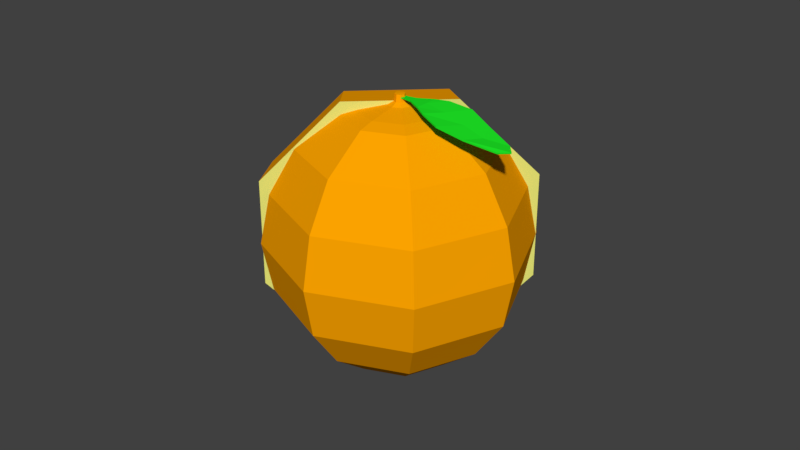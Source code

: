# Source: orange_for_application.blend  (saved by Blender 2.83.18; exported with 4.5.12 LTS)
import bpy
from mathutils import Matrix  # noqa: F401  (used for matrix-valued properties, if any)

bpy.ops.wm.read_factory_settings(use_empty=True)
scene = bpy.context.scene
scene.name = 'Scene'

# ---- collections
col_collection_1 = bpy.data.collections.new('Collection 1'); scene.collection.children.link(col_collection_1)

# ---- materials (node trees are filled in below, after node groups)
mat_outside = bpy.data.materials.new('Outside')
mat_outside.alpha_threshold = 0.0
mat_outside.diffuse_color = (1.0, 0.3763, 0.0, 1.0)
mat_outside.roughness = 0.5
mat_inside = bpy.data.materials.new('Inside')
mat_inside.alpha_threshold = 0.0
mat_inside.diffuse_color = (0.7709, 0.8, 0.186, 1.0)
mat_inside.roughness = 0.5
mat_outside_orange = bpy.data.materials.new('Outside Orange')
mat_outside_orange.alpha_threshold = 0.0
mat_outside_orange.diffuse_color = (1.0, 0.3763, 0.0, 1.0)
mat_outside_orange.roughness = 0.5
mat_leaf = bpy.data.materials.new('Leaf')
mat_leaf.alpha_threshold = 0.0
mat_leaf.diffuse_color = (0.01298, 0.7991, 0.01938, 1.0)
mat_leaf.roughness = 0.5

# ---- material node trees

# ---- world
world_world = bpy.data.worlds.new('World'); scene.world = world_world
world_world.color = (0.05088, 0.05088, 0.05088)
world_world.use_sun_shadow = False
world_world.sun_shadow_jitter_overblur = 0.0
world_world.cycles.sampling_method = 'MANUAL'

# ---- meshes
me_horange = bpy.data.meshes.new('HOrange')
me_horange.from_pydata([(0.01209, 0.01137, 0.0813), (-0.000213, 0.0226, 0.07825), (-0.01248, 0.03039, 0.06956), (-0.02285, 0.03355, 0.05655), (0.02919, 0.02747, 0.05782), (0.01559, 0.03747, 0.05656), (-0.0003851, 0.04177, 0.05296), (-0.0163, 0.03971, 0.04757), (0.0292, 0.02747, 0.02462), (0.01559, 0.03748, 0.02588), (-0.0003816, 0.04177, 0.02948), (-0.0163, 0.03971, 0.03486), (0.0121, 0.01139, 0.001127), (-0.0002019, 0.02261, 0.004179), (-0.01247, 0.03039, 0.01287), (-0.02284, 0.03355, 0.02587), (-0.01209, -0.01137, 0.001121), (-0.02255, 0.001584, 0.004172), (-0.02957, 0.0143, 0.01286), (-0.0321, 0.02484, 0.02587), (-0.02919, -0.02747, 0.0246), (-0.03835, -0.01329, 0.02586), (-0.04167, 0.00292, 0.02946), (-0.03864, 0.01868, 0.03485), (-0.0292, -0.02747, 0.05781), (-0.03835, -0.01329, 0.05655), (-0.04167, 0.002916, 0.05295), (-0.03865, 0.01868, 0.04756), (-0.0121, -0.01139, 0.0813), (-0.02256, 0.001574, 0.07824), (-0.02958, 0.01429, 0.06956), (-0.0321, 0.02484, 0.05655), (0.01041, 0.009793, 0.07573), (0.02513, 0.02365, 0.05552), (0.02514, 0.02366, 0.02692), (0.01042, 0.009803, 0.006699), (-0.01041, -0.009793, 0.006693), (-0.02513, -0.02365, 0.02691), (-0.02514, -0.02366, 0.0555), (-0.01042, -0.009803, 0.07573), (0.001346, 0.001266, 0.04568), (0.00325, 0.003058, 0.04306), (0.00325, 0.003059, 0.03936), (0.001347, 0.001267, 0.03675), (-0.001346, -0.001266, 0.03675), (-0.00325, -0.003058, 0.03936), (-0.00325, -0.003059, 0.04306), (-0.001347, -0.001267, 0.04567), (-1.92e-09, 7.98e-10, 0.04121), (-0.02959, 0.03145, 0.04121), (-0.01068, -0.01005, 0.07391), (-0.02382, -0.02241, 0.05586), (-0.003426, -0.003224, 0.04427), (-0.00223, -0.002099, 0.04592), (0.01068, 0.01005, 0.008514), (0.02382, 0.02241, 0.02656), (0.003426, 0.003224, 0.03815), (0.00223, 0.002099, 0.03651), (0.009286, 0.008739, 0.0747), (-0.009296, -0.008748, 0.0747), (-0.0008467, -0.0007968, 0.0467), (0.000845, 0.0007952, 0.0467), (-0.009286, -0.008739, 0.007721), (0.009296, 0.008748, 0.007726), (0.0008467, 0.0007968, 0.03572), (-0.000845, -0.0007952, 0.03572), (-0.02381, -0.02241, 0.02655), (-0.01067, -0.01004, 0.008508), (-0.002229, -0.002097, 0.03651), (-0.003425, -0.003223, 0.03815), (0.02381, 0.02241, 0.05588), (0.01067, 0.01004, 0.07392), (0.002229, 0.002097, 0.04592), (0.003425, 0.003223, 0.04427), (-0.02439, -0.02295, 0.05396), (-0.02439, -0.02295, 0.02845), (-0.003999, -0.003763, 0.04005), (-0.003999, -0.003763, 0.04237), (0.02439, 0.02295, 0.02846), (0.02439, 0.02295, 0.05398), (0.003999, 0.003763, 0.04237), (0.003999, 0.003763, 0.04005), (-0.02312, -0.02315, 0.05586), (-0.009984, -0.01079, 0.07391), (-0.001534, -0.002838, 0.04592), (-0.00273, -0.003964, 0.04427), (0.02451, 0.02167, 0.02656), (0.01138, 0.00931, 0.008514), (0.002926, 0.001359, 0.03651), (0.004122, 0.002485, 0.03815), (0.009982, 0.007999, 0.0747), (-0.0086, -0.009488, 0.0747), (0.001541, 5.554e-05, 0.0467), (-0.0001506, -0.001536, 0.0467), (-0.00859, -0.009478, 0.007721), (0.009992, 0.008008, 0.007726), (-0.000149, -0.001535, 0.03572), (0.001543, 5.709e-05, 0.03572), (-0.02312, -0.02315, 0.02655), (-0.009974, -0.01078, 0.008508), (-0.002729, -0.003963, 0.03815), (-0.001533, -0.002837, 0.03651), (0.02451, 0.02167, 0.05588), (0.01137, 0.009301, 0.07392), (0.004121, 0.002484, 0.04427), (0.002925, 0.001358, 0.04592), (-0.02369, -0.02369, 0.05396), (-0.02369, -0.02369, 0.02845), (-0.003303, -0.004503, 0.04237), (-0.003303, -0.004503, 0.04005), (0.02509, 0.02221, 0.02846), (0.02508, 0.02221, 0.05398), (0.004695, 0.003024, 0.04005), (0.004695, 0.003023, 0.04237)], [], [(31, 30, 2, 3), (29, 28, 0, 1), (30, 29, 1, 2), (3, 2, 6, 7), (1, 0, 4, 5), (2, 1, 5, 6), (6, 5, 9, 10), (7, 6, 10, 11), (5, 4, 8, 9), (9, 8, 12, 13), (10, 9, 13, 14), (11, 10, 14, 15), (13, 12, 16, 17), (14, 13, 17, 18), (15, 14, 18, 19), (19, 18, 22, 23), (17, 16, 20, 21), (18, 17, 21, 22), (22, 21, 25, 26), (23, 22, 26, 27), (21, 20, 24, 25), (25, 24, 28, 29), (26, 25, 29, 30), (27, 26, 30, 31), (0, 28, 39, 32), (24, 20, 37, 38), (20, 16, 36, 37), (8, 4, 33, 34), (4, 0, 32, 33), (28, 24, 38, 39), (12, 8, 34, 35), (60, 61, 92, 93), (53, 50, 83, 84), (55, 56, 89, 86), (65, 62, 94, 96), (67, 68, 101, 99), (72, 73, 104, 105), (77, 74, 106, 108), (79, 80, 113, 111), (48, 47, 46, 45), (42, 41, 48, 43), (41, 40, 47, 48), (15, 49, 7, 11), (49, 31, 3, 7), (19, 23, 49, 15), (23, 27, 31, 49), (39, 38, 51, 50), (38, 46, 52, 51), (46, 47, 53, 52), (47, 39, 50, 53), (35, 34, 55, 54), (34, 42, 56, 55), (42, 43, 57, 56), (32, 39, 59, 58), (39, 47, 60, 59), (47, 40, 61, 60), (40, 32, 58, 61), (37, 36, 67, 66), (44, 45, 69, 68), (45, 37, 66, 69), (33, 32, 71, 70), (32, 40, 72, 71), (40, 41, 73, 72), (41, 33, 70, 73), (38, 37, 75, 74), (37, 45, 76, 75), (45, 46, 77, 76), (46, 38, 74, 77), (34, 33, 79, 78), (33, 41, 80, 79), (41, 42, 81, 80), (42, 34, 78, 81), (83, 82, 85, 84), (87, 86, 89, 88), (90, 91, 93, 92), (94, 95, 97, 96), (98, 99, 101, 100), (102, 103, 105, 104), (106, 107, 109, 108), (110, 111, 113, 112), (78, 79, 111, 110), (66, 67, 99, 98), (54, 55, 86, 87), (81, 78, 110, 112), (69, 66, 98, 100), (76, 77, 108, 109), (71, 72, 105, 103), (64, 65, 96, 97), (59, 60, 93, 91), (57, 54, 87, 88), (52, 53, 84, 85), (70, 71, 103, 102), (58, 59, 91, 90), (80, 81, 112, 113), (75, 76, 109, 107), (73, 70, 102, 104), (63, 64, 97, 95), (61, 58, 90, 92), (68, 69, 100, 101), (56, 57, 88, 89), (51, 52, 85, 82), (74, 75, 107, 106), (62, 63, 95, 94), (50, 51, 82, 83), (12, 35, 36, 16), (35, 54, 57, 43), (36, 44, 68, 67), (36, 62, 65, 44), (35, 43, 64, 63), (65, 64, 43, 44), (45, 44, 43, 48), (63, 62, 36, 35)])
me_horange.polygons.foreach_set('material_index', [0, 0, 0, 0, 0, 0, 0, 0, 0, 0, 0, 0, 0, 0, 0, 0, 0, 0, 0, 0, 0, 0, 0, 0, 1, 1, 1, 1, 1, 1, 1, 0, 0, 0, 0, 0, 0, 0, 0, 1, 1, 1, 0, 0, 0, 0, 0, 1, 0, 1, 0, 1, 0, 0, 1, 0, 1, 0, 0, 1, 0, 1, 0, 1, 0, 1, 0, 1, 0, 1, 0, 1, 0, 0, 0, 0, 0, 0, 0, 0, 0, 0, 0, 0, 0, 0, 0, 0, 0, 0, 0, 0, 0, 0, 0, 0, 0, 0, 0, 0, 0, 0, 0, 0, 1, 1, 1, 1, 1, 0, 1, 0])
me_horange.materials.append(mat_outside)
me_horange.materials.append(mat_inside)
me_horange.use_remesh_preserve_volume = False
me_horange.use_remesh_preserve_attributes = False
me_horange.use_mirror_vertex_groups = False
me_horange.update()
me_orange = bpy.data.meshes.new('Orange')
me_orange.from_pydata([(0.0, 0.0166, 0.07755), (0.01174, 0.01174, 0.07755), (0.02102, 0.02102, 0.06774), (0.02644, 0.02644, 0.05411), (0.02868, 0.02868, 0.0385), (0.02659, 0.02659, 0.02305), (0.02003, 0.02003, 0.009863), (0.01174, 0.01174, 0.0009889), (0.0166, 6.445e-09, 0.07755), (0.02973, 7.082e-09, 0.06774), (0.03739, 7.028e-09, 0.05411), (0.04055, 5.863e-09, 0.0385), (0.0376, 7.016e-09, 0.02305), (0.02833, 7.068e-09, 0.009863), (0.0166, 6.445e-09, 0.0009889), (0.01174, -0.01174, 0.07755), (0.02102, -0.02102, 0.06774), (0.02644, -0.02644, 0.05411), (0.02868, -0.02868, 0.0385), (0.02659, -0.02659, 0.02305), (0.02003, -0.02003, 0.009863), (0.01174, -0.01174, 0.0009889), (5.397e-10, -0.0166, 0.07755), (5.201e-10, -0.02973, 0.06774), (1.794e-09, -0.03739, 0.05411), (5.723e-10, -0.04055, 0.0385), (1.765e-09, -0.0376, 0.02305), (4.911e-10, -0.02833, 0.009863), (5.397e-10, -0.0166, 0.0009889), (-0.01174, -0.01174, 0.07755), (-0.02102, -0.02102, 0.06774), (-0.02644, -0.02644, 0.05411), (-0.02868, -0.02868, 0.0385), (-0.02659, -0.02659, 0.02305), (-0.02003, -0.02003, 0.009863), (-0.01174, -0.01174, 0.0009889), (-0.0166, 7.092e-09, 0.07755), (-0.02973, 7.082e-09, 0.06774), (-0.03739, 4.615e-09, 0.05411), (-0.04055, 7.072e-09, 0.0385), (-0.0376, 4.589e-09, 0.02305), (-0.02833, 7.068e-09, 0.009863), (-0.0166, 7.092e-09, 0.0009889), (-0.01174, 0.01174, 0.07755), (-0.02102, 0.02102, 0.06774), (-0.02644, 0.02644, 0.05411), (-0.02868, 0.02868, 0.0385), (-0.02659, 0.02659, 0.02305), (-0.02003, 0.02003, 0.009863), (-0.01177, 0.01174, 0.0009889), (-7.33e-10, 0.02973, 0.06774), (-1.825e-09, 0.03739, 0.05411), (5.723e-10, 0.04055, 0.0385), (-1.874e-09, 0.0376, 0.02305), (-7.028e-10, 0.02833, 0.009863), (-1.068e-10, 0.0166, 0.0009889), (-2.986e-05, 7.597e-09, 0.001549), (-4.375e-12, 0.001817, 0.08121), (0.001285, 0.001285, 0.08121), (0.001817, 6.527e-09, 0.08121), (0.001285, -0.001285, 0.08121), (5.469e-11, -0.001817, 0.08121), (-0.001285, -0.001285, 0.08121), (-0.001817, 6.598e-09, 0.08121), (-0.001285, 0.001285, 0.08121), (-1.399e-12, 0.01188, 0.07883), (0.008397, 0.008397, 0.07883), (-0.008397, 0.008397, 0.07883), (-0.008397, -0.008397, 0.07883), (-0.01188, 6.934e-09, 0.07883), (0.01188, 6.471e-09, 0.07883), (3.846e-10, -0.01188, 0.07883), (0.008397, -0.008397, 0.07883), (-5.269e-12, 0.001533, 0.08344), (0.001084, 0.001084, 0.08344), (0.001533, 6.518e-09, 0.08344), (0.001084, -0.001084, 0.08344), (4.457e-11, -0.001533, 0.08344), (-0.001084, -0.001084, 0.08344), (-0.001533, 6.577e-09, 0.08344), (-0.001084, 0.001084, 0.08344), (-6.062e-11, 6.466e-09, 0.08354), (-3.879e-12, 0.003493, 0.08028), (-0.00247, 0.00247, 0.08028), (-0.00247, -0.00247, 0.08028), (1.097e-10, -0.003493, 0.08028), (0.00247, -0.00247, 0.08028), (0.00247, 0.00247, 0.08028), (-0.003493, 6.654e-09, 0.08028), (0.003493, 6.518e-09, 0.08028), (0.009192, -0.003959, 0.08233), (0.03503, -0.002865, 0.07577), (0.009192, 0.003958, 0.08233), (0.03503, 0.002864, 0.07577), (0.01874, -0.007971, 0.08049), (0.01874, 0.007969, 0.08049), (0.009192, -6.771e-07, 0.08233), (0.03748, -6.771e-07, 0.07557), (0.02193, -6.771e-07, 0.07922), (0.02609, -0.005897, 0.078), (0.02609, 0.005896, 0.078), (0.0283, -6.771e-07, 0.07712), (0.0125, 0.005964, 0.08197), (0.0125, -0.005965, 0.08197), (0.01556, -6.771e-07, 0.08123), (0.004661, -0.001355, 0.08237), (0.004661, 0.001354, 0.08237), (0.004661, -6.771e-07, 0.08237), (0.001761, -0.0009584, 0.08243), (0.001761, 0.000957, 0.08243), (0.001761, -6.772e-07, 0.08243), (0.00926, -0.003959, 0.08276), (0.0351, -0.002865, 0.07619), (0.00926, 0.003958, 0.08276), (0.0351, 0.002864, 0.07619), (0.01881, -0.007971, 0.08092), (0.01881, 0.007969, 0.08092), (0.00926, -6.771e-07, 0.08275), (0.03755, -6.771e-07, 0.07599), (0.022, -6.771e-07, 0.07964), (0.02616, -0.005897, 0.07843), (0.02616, 0.005896, 0.07843), (0.02836, -6.771e-07, 0.07755), (0.01257, 0.005964, 0.08239), (0.01257, -0.005965, 0.08239), (0.01563, -6.771e-07, 0.08165), (0.004729, -0.001355, 0.08279), (0.004729, 0.001354, 0.08279), (0.004729, -6.771e-07, 0.08279), (0.00173, -0.0009584, 0.08273), (0.00173, 0.000957, 0.08273), (0.00173, -6.772e-07, 0.08273), (-0.00166, 6.587e-09, 0.08244), (-0.001628, 6.584e-09, 0.0827), (-0.001151, 0.001151, 0.0827), (-0.001174, 0.001174, 0.08244), (0.00166, 6.522e-09, 0.08244), (0.001628, 6.521e-09, 0.0827), (0.001151, -0.001151, 0.0827), (0.001174, -0.001174, 0.08244), (-4.971e-12, 0.001628, 0.0827), (-4.869e-12, 0.00166, 0.08244), (4.794e-11, -0.001628, 0.0827), (4.909e-11, -0.00166, 0.08244), (-0.001151, -0.001151, 0.0827), (-0.001174, -0.001174, 0.08244), (0.001151, 0.001151, 0.0827), (0.001174, 0.001174, 0.08244)], [], [(55, 54, 6, 7), (51, 50, 2, 3), (52, 51, 3, 4), (53, 52, 4, 5), (54, 53, 5, 6), (50, 0, 1, 2), (7, 6, 13, 14), (3, 2, 9, 10), (4, 3, 10, 11), (5, 4, 11, 12), (6, 5, 12, 13), (2, 1, 8, 9), (13, 12, 19, 20), (9, 8, 15, 16), (14, 13, 20, 21), (10, 9, 16, 17), (11, 10, 17, 18), (12, 11, 18, 19), (19, 18, 25, 26), (20, 19, 26, 27), (16, 15, 22, 23), (21, 20, 27, 28), (17, 16, 23, 24), (18, 17, 24, 25), (25, 24, 31, 32), (26, 25, 32, 33), (27, 26, 33, 34), (23, 22, 29, 30), (28, 27, 34, 35), (24, 23, 30, 31), (35, 34, 41, 42), (31, 30, 37, 38), (32, 31, 38, 39), (33, 32, 39, 40), (34, 33, 40, 41), (30, 29, 36, 37), (41, 40, 47, 48), (37, 36, 43, 44), (42, 41, 48, 49), (38, 37, 44, 45), (39, 38, 45, 46), (40, 39, 46, 47), (47, 46, 52, 53), (48, 47, 53, 54), (44, 43, 0, 50), (49, 48, 54, 55), (45, 44, 50, 51), (46, 45, 51, 52), (7, 56, 49, 55), (56, 35, 42, 49), (14, 21, 56, 7), (21, 28, 35, 56), (87, 82, 57, 58), (82, 83, 64, 57), (88, 84, 62, 63), (89, 87, 58, 59), (84, 85, 61, 62), (83, 88, 63, 64), (85, 86, 60, 61), (86, 89, 59, 60), (15, 8, 70, 72), (22, 15, 72, 71), (43, 36, 69, 67), (29, 22, 71, 68), (8, 1, 66, 70), (36, 29, 68, 69), (0, 43, 67, 65), (1, 0, 65, 66), (134, 133, 79, 80), (138, 137, 75, 76), (140, 134, 80, 73), (142, 138, 76, 77), (144, 142, 77, 78), (146, 140, 73, 74), (133, 144, 78, 79), (137, 146, 74, 75), (73, 80, 81, 74), (80, 79, 78, 81), (74, 81, 76, 75), (81, 78, 77, 76), (72, 70, 89, 86), (71, 72, 86, 85), (67, 69, 88, 83), (68, 71, 85, 84), (70, 66, 87, 89), (69, 68, 84, 88), (65, 67, 83, 82), (66, 65, 82, 87), (101, 100, 93, 97), (104, 102, 95, 98), (103, 104, 98, 94), (99, 101, 97, 91), (94, 98, 101, 99), (98, 95, 100, 101), (90, 96, 104, 103), (96, 92, 102, 104), (90, 105, 107, 96), (96, 107, 106, 92), (107, 110, 109, 106), (105, 108, 110, 107), (122, 118, 114, 121), (125, 119, 116, 123), (124, 115, 119, 125), (120, 112, 118, 122), (115, 120, 122, 119), (119, 122, 121, 116), (111, 124, 125, 117), (117, 125, 123, 113), (111, 117, 128, 126), (117, 113, 127, 128), (128, 127, 130, 131), (126, 128, 131, 129), (105, 90, 111, 126), (93, 100, 121, 114), (94, 99, 120, 115), (90, 103, 124, 111), (99, 91, 112, 120), (106, 109, 130, 127), (130, 146, 137, 131), (95, 102, 123, 116), (100, 95, 116, 121), (131, 137, 138, 129), (103, 94, 115, 124), (102, 92, 113, 123), (92, 106, 127, 113), (108, 105, 126, 129), (91, 97, 118, 112), (97, 93, 114, 118), (59, 58, 147, 136), (109, 147, 146, 130), (63, 62, 145, 132), (132, 145, 144, 133), (58, 57, 141, 147), (147, 141, 140, 146), (62, 61, 143, 145), (145, 143, 142, 144), (61, 60, 139, 143), (143, 139, 138, 142), (57, 64, 135, 141), (141, 135, 134, 140), (60, 59, 136, 139), (64, 63, 132, 135), (135, 132, 133, 134), (129, 138, 139, 108), (108, 139, 136, 110), (110, 136, 147, 109)])
me_orange.polygons.foreach_set('material_index', [0, 0, 0, 0, 0, 0, 0, 0, 0, 0, 0, 0, 0, 0, 0, 0, 0, 0, 0, 0, 0, 0, 0, 0, 0, 0, 0, 0, 0, 0, 0, 0, 0, 0, 0, 0, 0, 0, 0, 0, 0, 0, 0, 0, 0, 0, 0, 0, 0, 0, 0, 0, 0, 0, 0, 0, 0, 0, 0, 0, 0, 0, 0, 0, 0, 0, 0, 0, 0, 0, 0, 0, 0, 0, 0, 0, 0, 0, 0, 0, 0, 0, 0, 0, 0, 0, 0, 0, 1, 1, 1, 1, 1, 1, 1, 1, 1, 1, 1, 1, 1, 1, 1, 1, 1, 1, 1, 1, 1, 1, 1, 1, 1, 1, 1, 1, 1, 1, 1, 1, 1, 1, 1, 1, 1, 1, 1, 1, 0, 1, 0, 0, 0, 0, 0, 0, 0, 0, 0, 0, 0, 0, 0, 1, 1, 1])
me_orange.materials.append(mat_outside_orange)
me_orange.materials.append(mat_leaf)
me_orange.use_remesh_preserve_volume = False
me_orange.use_remesh_preserve_attributes = False
me_orange.use_mirror_vertex_groups = False
me_orange.update()

# ---- objects
ob_snack = bpy.data.objects.new('Snack', me_horange)
ob_meal = bpy.data.objects.new('Meal', me_orange)

# ---- transforms, parenting, visibility, modifiers, constraints
ob_snack.location = (0.0, 0.0, 0.0)
ob_snack.lineart.crease_threshold = 0.0
_vg = ob_snack.vertex_groups.new(name='Inside Stripes')
ob_meal.location = (0.0, 0.0, 0.0)
ob_meal.lineart.crease_threshold = 0.0

# ---- collection membership
col_collection_1.objects.link(ob_snack)
col_collection_1.objects.link(ob_meal)

# ---- scene / render settings (as saved in the file)
scene.frame_start = 1; scene.frame_end = 250; scene.frame_set(1)
scene.render.engine = 'CYCLES'
scene.render.resolution_percentage = 50
scene.render.dither_intensity = 0.0
scene.cycles.use_denoising = False
scene.cycles.samples = 500
scene.cycles.sampling_pattern = 'TABULATED_SOBOL'
scene.cycles.use_adaptive_sampling = False
scene.cycles.use_light_tree = False
scene.cycles.blur_glossy = 0.0
scene.cycles.sample_clamp_indirect = 0.0
scene.view_settings.view_transform = 'Standard'
bpy.context.view_layer.update()

# ---- added for rendering (the .blend has no active camera and no usable light): camera, sun
cam_auto = bpy.data.cameras.new('AutoCamera')
cam_auto.lens = 50.0
cam_auto.sensor_width = 36.0
cam_auto.clip_end = 1000.0
ob_auto_camera = bpy.data.objects.new('AutoCamera', cam_auto)
scene.collection.objects.link(ob_auto_camera)
ob_auto_camera.location = (0.184486, -0.221445, 0.190301)
ob_auto_camera.rotation_euler = (1.09748, -7.21219e-08, 0.694738)
scene.camera = ob_auto_camera
light_auto_sun = bpy.data.lights.new('AutoSun', 'SUN')
light_auto_sun.energy = 3.0
light_auto_sun.angle = 0.0523599
ob_auto_sun = bpy.data.objects.new('AutoSun', light_auto_sun)
scene.collection.objects.link(ob_auto_sun)
ob_auto_sun.rotation_euler = (0.872665, 0.174533, 0.523599)
bpy.context.view_layer.update()
